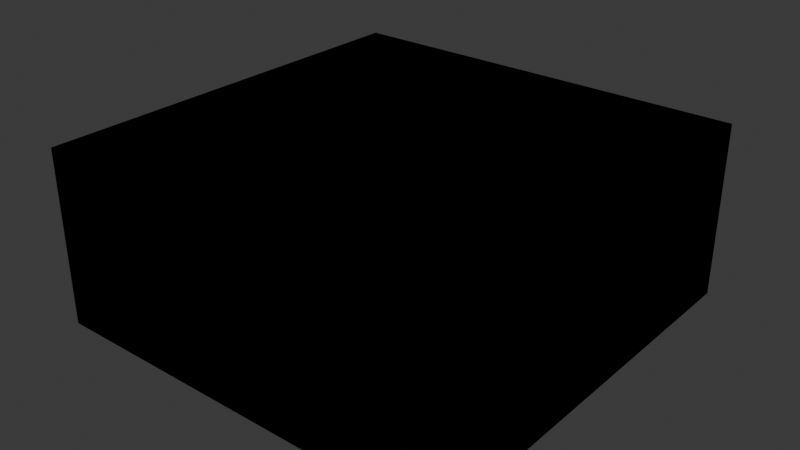 # Source: island.blend  (saved by Blender 5.0.118; exported with 4.5.12 LTS)
import bpy
from mathutils import Matrix  # noqa: F401  (used for matrix-valued properties, if any)

bpy.ops.wm.read_factory_settings(use_empty=True)
scene = bpy.context.scene
scene.name = 'Scene'

# ---- images (referenced by path relative to the original .blend; pixels are not part of the script)
import os
ASSET_DIR = os.environ.get("B2B_ASSET_DIR", "")  # directory of the original .blend (textures are referenced by path, not embedded)
HERE = os.path.dirname(os.path.abspath(__file__))  # packed textures are extracted next to this script under _unpacked/

def load_image(name, relpath, width, height, colorspace="sRGB"):
    """Load a texture the original file referenced (path relative to the .blend, or extracted next to this script)."""
    p = next((c for c in (os.path.join(HERE, relpath), os.path.join(ASSET_DIR, relpath)) if relpath and os.path.exists(c)), "")
    if p:
        img = bpy.data.images.load(p, check_existing=True)
        img.name = name
    else:  # same state as the original file: an image datablock whose file is absent (Cycles renders it pink)
        img = bpy.data.images.new(name, width, height)
        img.source = "FILE"
        img.filepath = "//" + (relpath or name)
    img.colorspace_settings.name = colorspace
    return img
img_character_basecolortexture_png = load_image('character_BaseColorTexture.png', 'character_BaseColorTexture.png', 1024, 1024, 'sRGB')

# ---- materials (node trees are filled in below, after node groups)
mat_material = bpy.data.materials.new('Material')

# ---- material node trees
mat_material.use_nodes = True; mat_material.node_tree.nodes.clear()
_N = mat_material.node_tree.nodes; _L = mat_material.node_tree.links
n0 = _N.new('ShaderNodeBsdfPrincipled'); n0.name = 'Principled BSDF'; n0.location = (-200, 100)
n1 = _N.new('ShaderNodeOutputMaterial'); n1.name = 'Material Output'; n1.location = (200, 100)
n2 = _N.new('ShaderNodeTexImage'); n2.name = 'Image Texture'; n2.location = (-480, 60)
n2.image = img_character_basecolortexture_png
n3 = _N.new('ShaderNodeMapping'); n3.name = 'Mapping'; n3.location = (-660, 60)
n4 = _N.new('ShaderNodeTexCoord'); n4.name = 'Texture Coordinate'; n4.location = (-840, 60)
_L.new(n0.outputs[0], n1.inputs[0])
_L.new(n2.outputs[0], n0.inputs[0])
_L.new(n3.outputs[0], n2.inputs[0])
_L.new(n4.outputs[2], n3.inputs[0])
n1.is_active_output = True

# ---- world
world_world = bpy.data.worlds.new('World'); scene.world = world_world
world_world.use_nodes = True; world_world.node_tree.nodes.clear()
_N = world_world.node_tree.nodes; _L = world_world.node_tree.links
n0 = _N.new('ShaderNodeOutputWorld'); n0.name = 'World Output'; n0.location = (300, 300)
n1 = _N.new('ShaderNodeBackground'); n1.name = 'Background'; n1.location = (10, 300)
n1.inputs[0].default_value = (0.05088, 0.05088, 0.05088, 1.0)
_L.new(n1.outputs[0], n0.inputs[0])
n0.is_active_output = True
world_world.color = (0.05088, 0.05088, 0.05088)
world_world.sun_shadow_jitter_overblur = 0.0

# ---- meshes
me_cube_001 = bpy.data.meshes.new('Cube.001')
me_cube_001.from_pydata([(-24.0, -24.0, -10.0), (-24.0, -24.0, 10.0), (-24.0, 24.0, -10.0), (-24.0, 24.0, 10.0), (24.0, -24.0, -10.0), (24.0, -24.0, 10.0), (24.0, 24.0, -10.0), (24.0, 24.0, 10.0), (-24.0, -24.0, 8.262), (-24.0, 24.0, 8.262), (24.0, 24.0, 8.262), (24.0, -24.0, 8.262)], [], [(8, 1, 3, 9), (9, 3, 7, 10), (10, 7, 5, 11), (11, 5, 1, 8), (2, 6, 4, 0), (7, 3, 1, 5), (4, 11, 8, 0), (6, 10, 11, 4), (2, 9, 10, 6), (0, 8, 9, 2)])
_uv = me_cube_001.uv_layers.new(name='UVMap')
_uv.uv.foreach_set('vector', [0.3771, 0.977, 0.3771, 0.977, 0.3771, 0.977, 0.3771, 0.977, 0.3771, 0.977, 0.3771, 0.977, 0.3771, 0.977, 0.3771, 0.977, 0.3771, 0.977, 0.3771, 0.977, 0.3771, 0.977, 0.3771, 0.977, 0.3771, 0.977, 0.3771, 0.977, 0.3771, 0.977, 0.3771, 0.977, 0.1687, 0.976, 0.1687, 0.976, 0.1687, 0.976, 0.1687, 0.976, 0.3771, 0.977, 0.3771, 0.977, 0.3771, 0.977, 0.3771, 0.977, 0.1687, 0.976, 0.1687, 0.976, 0.1687, 0.976, 0.1687, 0.976, 0.1687, 0.976, 0.1687, 0.976, 0.1687, 0.976, 0.1687, 0.976, 0.1687, 0.976, 0.1687, 0.976, 0.1687, 0.976, 0.1687, 0.976, 0.1687, 0.976, 0.1687, 0.976, 0.1687, 0.976, 0.1687, 0.976])
me_cube_001.materials.append(mat_material)
me_cube_001.update()
me_cube_002 = bpy.data.meshes.new('Cube.002')
me_cube_002.from_pydata([(-24.0, -24.0, -10.0), (-24.0, -24.0, 10.0), (-24.0, 24.0, -10.0), (-24.0, 24.0, 10.0), (24.0, -24.0, -10.0), (24.0, -24.0, 10.0), (24.0, 24.0, -10.0), (24.0, 24.0, 10.0)], [], [(0, 1, 3, 2), (2, 3, 7, 6), (6, 7, 5, 4), (4, 5, 1, 0), (2, 6, 4, 0), (7, 3, 1, 5)])
_uv = me_cube_002.uv_layers.new(name='UVMap')
_uv.uv.foreach_set('vector', [0.02177, 0.8748, 0.02177, 0.8748, 0.02177, 0.8748, 0.02177, 0.8748, 0.02177, 0.8748, 0.02177, 0.8748, 0.02177, 0.8748, 0.02177, 0.8748, 0.02177, 0.8748, 0.02177, 0.8748, 0.02177, 0.8748, 0.02177, 0.8748, 0.02177, 0.8748, 0.02177, 0.8748, 0.02177, 0.8748, 0.02177, 0.8748, 0.02177, 0.8748, 0.02177, 0.8748, 0.02177, 0.8748, 0.02177, 0.8748, 0.02177, 0.8748, 0.02177, 0.8748, 0.02177, 0.8748, 0.02177, 0.8748])
me_cube_002.materials.append(mat_material)
me_cube_002.update()

# ---- objects
ob_island = bpy.data.objects.new('Island', me_cube_001)
ob_island_colonly = bpy.data.objects.new('Island-colonly', me_cube_002)

# ---- transforms, parenting, visibility, modifiers, constraints
ob_island.location = (0.0, 0.0, 0.0)
ob_island_colonly.parent = ob_island
ob_island_colonly.location = (0.0, 0.0, 0.0)

# ---- collection membership
scene.collection.objects.link(ob_island)
scene.collection.objects.link(ob_island_colonly)

# ---- scene / render settings (as saved in the file)
scene.frame_start = 1; scene.frame_end = 250; scene.frame_set(0)
scene.render.engine = 'BLENDER_EEVEE_NEXT'
scene.render.bake_bias = 0.0
scene.render.bake_samples = 0
scene.unit_settings.scale_length = 0.001
bpy.context.view_layer.update()

# ---- added for rendering (the .blend has no active camera and no usable light): camera, sun
cam_auto = bpy.data.cameras.new('AutoCamera')
cam_auto.lens = 50.0
cam_auto.sensor_width = 36.0
cam_auto.clip_end = 1149.09
ob_auto_camera = bpy.data.objects.new('AutoCamera', cam_auto)
scene.collection.objects.link(ob_auto_camera)
ob_auto_camera.location = (65.4756, -78.5707, 52.3805)
ob_auto_camera.rotation_euler = (1.09748, -7.21219e-08, 0.694738)
scene.camera = ob_auto_camera
light_auto_sun = bpy.data.lights.new('AutoSun', 'SUN')
light_auto_sun.energy = 3.0
light_auto_sun.angle = 0.0523599
ob_auto_sun = bpy.data.objects.new('AutoSun', light_auto_sun)
scene.collection.objects.link(ob_auto_sun)
ob_auto_sun.rotation_euler = (0.872665, 0.174533, 0.523599)
bpy.context.view_layer.update()
